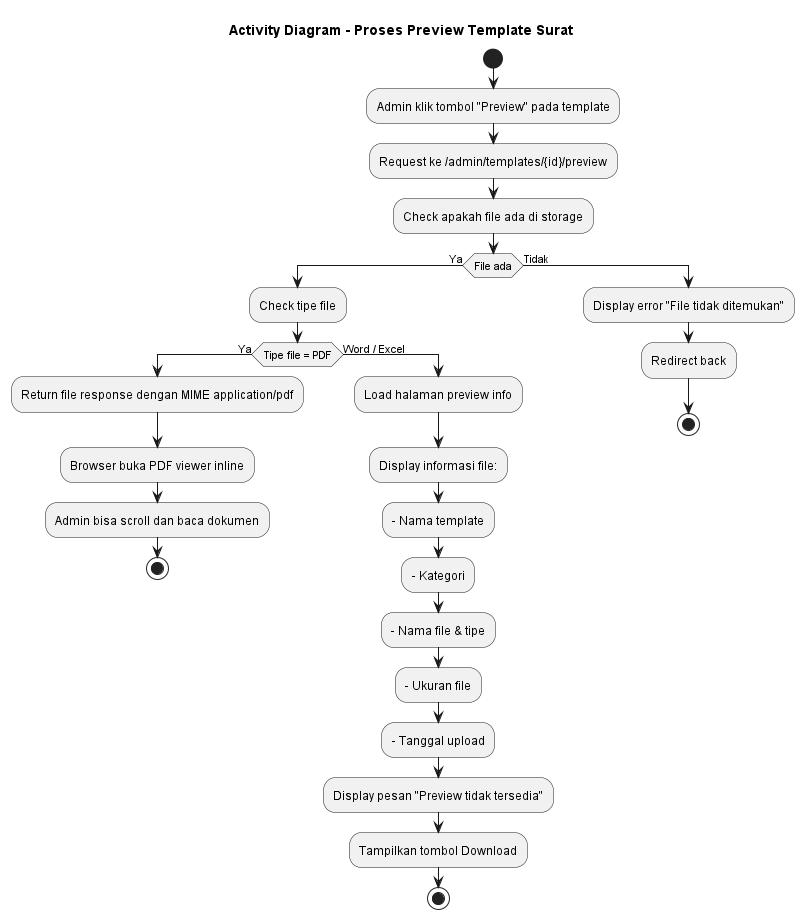

The diagram above was rendered by PlantUML. Its source (embedded in the PNG):
@startuml Preview_Template_Surat
title Activity Diagram - Proses Preview Template Surat

start
:Admin klik tombol "Preview" pada template;
:Request ke /admin/templates/{id}/preview;
:Check apakah file ada di storage;

if (File ada) then (Ya)
    :Check tipe file;
    if (Tipe file = PDF) then (Ya)
        :Return file response dengan MIME application/pdf;
        :Browser buka PDF viewer inline;
        :Admin bisa scroll dan baca dokumen;
        stop
    else (Word / Excel)
        :Load halaman preview info;
        :Display informasi file:;
        :- Nama template;
        :- Kategori;
        :- Nama file & tipe;
        :- Ukuran file;
        :- Tanggal upload;
        :Display pesan "Preview tidak tersedia";
        :Tampilkan tombol Download;
        stop
    endif
else (Tidak)
    :Display error "File tidak ditemukan";
    :Redirect back;
    stop
endif

@enduml